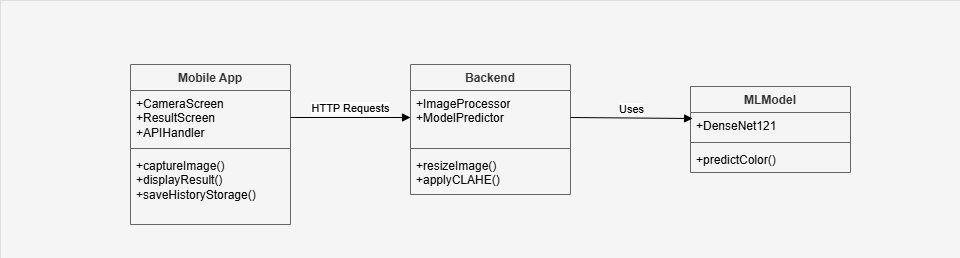

The diagram above was exported from draw.io. Its source (the exported page's mxGraphModel, read from the mxfile embedded in the PNG):
<mxGraphModel dx="1892" dy="562" grid="1" gridSize="10" guides="1" tooltips="1" connect="1" arrows="1" fold="1" page="1" pageScale="1" pageWidth="850" pageHeight="1100" math="0" shadow="0">
  <root>
    <mxCell id="0" />
    <mxCell id="1" parent="0" />
    <mxCell id="lIxTLQe0bP3_T2uz1NRA-2" value="" style="rounded=0;whiteSpace=wrap;html=1;fillColor=#f5f5f5;strokeColor=#666666;fontColor=#333333;strokeWidth=0;" parent="1" vertex="1">
      <mxGeometry x="-210" y="16" width="960" height="258" as="geometry" />
    </mxCell>
    <mxCell id="g54aTsaraHKm-LXa44pu-9" value="Mobile App" style="swimlane;fontStyle=1;align=center;verticalAlign=top;childLayout=stackLayout;horizontal=1;startSize=26;horizontalStack=0;resizeParent=1;resizeParentMax=0;resizeLast=0;collapsible=1;marginBottom=0;whiteSpace=wrap;html=1;fillColor=#f5f5f5;fontColor=#333333;strokeColor=#666666;" parent="1" vertex="1">
      <mxGeometry x="-80" y="80" width="160" height="160" as="geometry" />
    </mxCell>
    <mxCell id="g54aTsaraHKm-LXa44pu-10" value="+CameraScreen&lt;div&gt;+ResultScreen&lt;/div&gt;&lt;div&gt;+APIHandler&lt;/div&gt;" style="text;strokeColor=none;fillColor=none;align=left;verticalAlign=top;spacingLeft=4;spacingRight=4;overflow=hidden;rotatable=0;points=[[0,0.5],[1,0.5]];portConstraint=eastwest;whiteSpace=wrap;html=1;" parent="g54aTsaraHKm-LXa44pu-9" vertex="1">
      <mxGeometry y="26" width="160" height="54" as="geometry" />
    </mxCell>
    <mxCell id="g54aTsaraHKm-LXa44pu-11" value="" style="line;strokeWidth=1;fillColor=none;align=left;verticalAlign=middle;spacingTop=-1;spacingLeft=3;spacingRight=3;rotatable=0;labelPosition=right;points=[];portConstraint=eastwest;strokeColor=inherit;" parent="g54aTsaraHKm-LXa44pu-9" vertex="1">
      <mxGeometry y="80" width="160" height="8" as="geometry" />
    </mxCell>
    <mxCell id="g54aTsaraHKm-LXa44pu-12" value="+captureImage()&lt;div&gt;+displayResult()&lt;/div&gt;&lt;div&gt;&lt;span style=&quot;background-color: transparent; color: light-dark(rgb(0, 0, 0), rgb(255, 255, 255));&quot;&gt;+saveHistoryStorage()&lt;/span&gt;&lt;/div&gt;" style="text;strokeColor=none;fillColor=none;align=left;verticalAlign=top;spacingLeft=4;spacingRight=4;overflow=hidden;rotatable=0;points=[[0,0.5],[1,0.5]];portConstraint=eastwest;whiteSpace=wrap;html=1;" parent="g54aTsaraHKm-LXa44pu-9" vertex="1">
      <mxGeometry y="88" width="160" height="72" as="geometry" />
    </mxCell>
    <mxCell id="g54aTsaraHKm-LXa44pu-13" value="Backend" style="swimlane;fontStyle=1;align=center;verticalAlign=top;childLayout=stackLayout;horizontal=1;startSize=26;horizontalStack=0;resizeParent=1;resizeParentMax=0;resizeLast=0;collapsible=1;marginBottom=0;whiteSpace=wrap;html=1;fillColor=#f5f5f5;fontColor=#333333;strokeColor=#666666;" parent="1" vertex="1">
      <mxGeometry x="200" y="80" width="160" height="130" as="geometry" />
    </mxCell>
    <mxCell id="g54aTsaraHKm-LXa44pu-14" value="+ImageProcessor&lt;div&gt;+ModelPredictor&lt;/div&gt;" style="text;strokeColor=none;fillColor=none;align=left;verticalAlign=top;spacingLeft=4;spacingRight=4;overflow=hidden;rotatable=0;points=[[0,0.5],[1,0.5]];portConstraint=eastwest;whiteSpace=wrap;html=1;" parent="g54aTsaraHKm-LXa44pu-13" vertex="1">
      <mxGeometry y="26" width="160" height="54" as="geometry" />
    </mxCell>
    <mxCell id="g54aTsaraHKm-LXa44pu-15" value="" style="line;strokeWidth=1;fillColor=none;align=left;verticalAlign=middle;spacingTop=-1;spacingLeft=3;spacingRight=3;rotatable=0;labelPosition=right;points=[];portConstraint=eastwest;strokeColor=inherit;" parent="g54aTsaraHKm-LXa44pu-13" vertex="1">
      <mxGeometry y="80" width="160" height="8" as="geometry" />
    </mxCell>
    <mxCell id="g54aTsaraHKm-LXa44pu-16" value="+resizeImage()&lt;div&gt;+applyCLAHE()&lt;/div&gt;" style="text;strokeColor=none;fillColor=none;align=left;verticalAlign=top;spacingLeft=4;spacingRight=4;overflow=hidden;rotatable=0;points=[[0,0.5],[1,0.5]];portConstraint=eastwest;whiteSpace=wrap;html=1;" parent="g54aTsaraHKm-LXa44pu-13" vertex="1">
      <mxGeometry y="88" width="160" height="42" as="geometry" />
    </mxCell>
    <mxCell id="g54aTsaraHKm-LXa44pu-18" value="MLModel" style="swimlane;fontStyle=1;align=center;verticalAlign=top;childLayout=stackLayout;horizontal=1;startSize=26;horizontalStack=0;resizeParent=1;resizeParentMax=0;resizeLast=0;collapsible=1;marginBottom=0;whiteSpace=wrap;html=1;fillColor=#f5f5f5;fontColor=#333333;strokeColor=#666666;" parent="1" vertex="1">
      <mxGeometry x="480" y="102" width="160" height="86" as="geometry" />
    </mxCell>
    <mxCell id="g54aTsaraHKm-LXa44pu-19" value="+DenseNet121" style="text;strokeColor=none;fillColor=none;align=left;verticalAlign=top;spacingLeft=4;spacingRight=4;overflow=hidden;rotatable=0;points=[[0,0.5],[1,0.5]];portConstraint=eastwest;whiteSpace=wrap;html=1;" parent="g54aTsaraHKm-LXa44pu-18" vertex="1">
      <mxGeometry y="26" width="160" height="26" as="geometry" />
    </mxCell>
    <mxCell id="g54aTsaraHKm-LXa44pu-20" value="" style="line;strokeWidth=1;fillColor=none;align=left;verticalAlign=middle;spacingTop=-1;spacingLeft=3;spacingRight=3;rotatable=0;labelPosition=right;points=[];portConstraint=eastwest;strokeColor=inherit;" parent="g54aTsaraHKm-LXa44pu-18" vertex="1">
      <mxGeometry y="52" width="160" height="8" as="geometry" />
    </mxCell>
    <mxCell id="g54aTsaraHKm-LXa44pu-21" value="+predictColor()" style="text;strokeColor=none;fillColor=none;align=left;verticalAlign=top;spacingLeft=4;spacingRight=4;overflow=hidden;rotatable=0;points=[[0,0.5],[1,0.5]];portConstraint=eastwest;whiteSpace=wrap;html=1;" parent="g54aTsaraHKm-LXa44pu-18" vertex="1">
      <mxGeometry y="60" width="160" height="26" as="geometry" />
    </mxCell>
    <mxCell id="g54aTsaraHKm-LXa44pu-27" value="HTTP Requests" style="html=1;verticalAlign=bottom;endArrow=block;curved=0;rounded=0;entryX=0;entryY=0.5;entryDx=0;entryDy=0;exitX=1;exitY=0.5;exitDx=0;exitDy=0;" parent="1" source="g54aTsaraHKm-LXa44pu-10" target="g54aTsaraHKm-LXa44pu-14" edge="1">
      <mxGeometry width="80" relative="1" as="geometry">
        <mxPoint x="90" y="150" as="sourcePoint" />
        <mxPoint x="190" y="150" as="targetPoint" />
      </mxGeometry>
    </mxCell>
    <mxCell id="g54aTsaraHKm-LXa44pu-28" value="Uses" style="html=1;verticalAlign=bottom;endArrow=block;curved=0;rounded=0;exitX=1;exitY=0.5;exitDx=0;exitDy=0;entryX=0.013;entryY=0.231;entryDx=0;entryDy=0;entryPerimeter=0;" parent="1" source="g54aTsaraHKm-LXa44pu-14" target="g54aTsaraHKm-LXa44pu-19" edge="1">
      <mxGeometry width="80" relative="1" as="geometry">
        <mxPoint x="420" y="180" as="sourcePoint" />
        <mxPoint x="500" y="180" as="targetPoint" />
      </mxGeometry>
    </mxCell>
  </root>
</mxGraphModel>